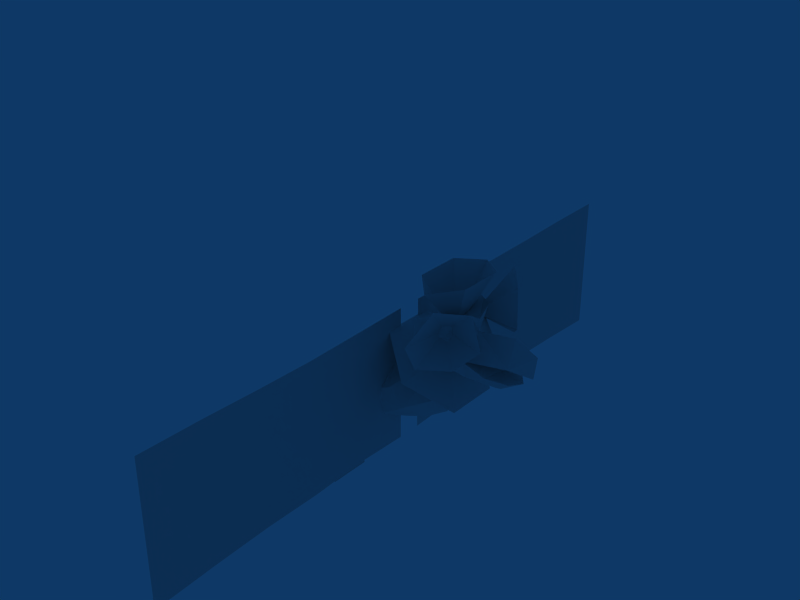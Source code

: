 # Source: Seraph.blend  (saved by Blender 2.49.0; exported with 4.5.12 LTS)
import bpy
from mathutils import Matrix  # noqa: F401  (used for matrix-valued properties, if any)

bpy.ops.wm.read_factory_settings(use_empty=True)
scene = bpy.context.scene
scene.name = 'Scene'

# ---- collections
col_collection_1 = bpy.data.collections.new('Collection 1'); scene.collection.children.link(col_collection_1)

# ---- materials (node trees are filled in below, after node groups)
mat_cutout = bpy.data.materials.new('Cutout')
mat_cutout.alpha_threshold = 0.0
mat_cutout.roughness = 0.5
mat_cutout.line_color = (0.0, 0.0, 0.0, 1.0)
mat_opaque = bpy.data.materials.new('Opaque')
mat_opaque.alpha_threshold = 0.0
mat_opaque.roughness = 0.5
mat_opaque.line_color = (0.0, 0.0, 0.0, 1.0)

# ---- material node trees

# ---- world
world_world = bpy.data.worlds.new('World'); scene.world = world_world
world_world.color = (0.05656, 0.2208, 0.4)
world_world.use_sun_shadow = False
world_world.sun_shadow_jitter_overblur = 0.0
world_world.cycles.sampling_method = 'MANUAL'
world_world.cycles.sample_map_resolution = 256

# ---- meshes
me_plane_001 = bpy.data.meshes.new('Plane.001')
me_plane_001.from_pydata([(2.989e-07, 0.421, 2.465), (-5.141e-08, 2.378, 2.416), (-5.961e-07, 2.378, -2.191), (-3.602e-07, 0.421, -2.255), (-4.457e-07, 4.399, 2.373), (-8.342e-07, 4.399, -2.285), (-7.583e-07, 6.399, 2.396), (-1.121e-06, 6.399, -2.277), (-9.605e-07, 8.421, 2.447), (-1.534e-06, 8.421, -2.348), (-1.929e-06, 10.57, -2.465), (-1.239e-06, 10.57, 2.461), (3.962e-07, -0.421, 2.465), (6.368e-07, -2.378, 2.416), (9.212e-08, -2.378, -2.191), (-2.628e-07, -0.421, -2.255), (8.53e-07, -4.399, 2.373), (4.645e-07, -4.399, -2.285), (1.144e-06, -6.399, 2.396), (7.817e-07, -6.399, -2.277), (1.553e-06, -8.421, 2.447), (9.797e-07, -8.421, -2.348), (1.234e-06, -10.57, -2.465), (1.924e-06, -10.57, 2.461)], [], [(0, 3, 2, 1), (1, 2, 5, 4), (4, 5, 7, 6), (6, 7, 9, 8), (8, 9, 10, 11), (12, 13, 14, 15), (13, 16, 17, 14), (16, 18, 19, 17), (18, 20, 21, 19), (20, 23, 22, 21)])
_uv = me_plane_001.uv_layers.new(name='UVTex')
_uv.uv.foreach_set('vector', [0.2534, 0.4976, 0.2534, 0.2629, 0.3487, 0.2661, 0.3487, 0.4952, 0.3487, 0.4952, 0.3487, 0.2661, 0.4473, 0.2614, 0.4473, 0.493, 0.4473, 0.493, 0.4473, 0.2614, 0.5447, 0.2618, 0.5447, 0.4942, 0.5447, 0.4942, 0.5447, 0.2618, 0.6433, 0.2583, 0.6433, 0.4967, 0.6433, 0.4967, 0.6433, 0.2583, 0.7482, 0.2525, 0.7482, 0.4974, 0.2534, 0.4976, 0.3487, 0.4952, 0.3487, 0.2661, 0.2534, 0.2629, 0.3487, 0.4952, 0.4473, 0.493, 0.4473, 0.2614, 0.3487, 0.2661, 0.4473, 0.493, 0.5447, 0.4942, 0.5447, 0.2618, 0.4473, 0.2614, 0.5447, 0.4942, 0.6433, 0.4967, 0.6433, 0.2583, 0.5447, 0.2618, 0.6433, 0.4967, 0.7482, 0.4974, 0.7482, 0.2525, 0.6433, 0.2583])
me_plane_001.materials.append(mat_cutout)
me_plane_001.use_remesh_preserve_volume = False
me_plane_001.use_remesh_preserve_attributes = False
me_plane_001.use_mirror_vertex_groups = False
me_plane_001.update()
me_mesh = bpy.data.meshes.new('Mesh')
me_mesh.from_pydata([(2.494, -0.9162, -0.06267), (2.494, 0.9328, -0.06267), (1.216, 1.857, 0.9021), (-0.06173, 0.9328, 1.867), (-0.06173, -0.9162, 1.867), (1.216, -1.841, 0.9021), (1.647, 0.008303, 1.408), (1.8, -0.01961, 2.184), (1.8, -1.546, 3.95), (2.677, -0.7828, 4.089), (2.677, 0.7436, 4.089), (1.8, 1.507, 3.95), (1.094, 0.7436, 4.07), (1.094, -0.7828, 4.07), (-2.691, -0.7436, -5.134), (-2.691, 0.7828, -5.134), (-3.396, 1.546, -5.014), (-4.273, 0.7828, -5.153), (-4.273, -0.7436, -5.153), (-3.396, -1.507, -5.014), (-3.397, 0.01961, -3.326), (-1.902, 0.008303, -0.8523), (-2.166, -1.597, -1.522), (-3.275, -0.7943, -0.6848), (-3.275, 0.8109, -0.6848), (-2.166, 1.613, -1.522), (-1.056, 0.8109, -2.36), (-1.056, -0.7943, -2.36), (0.5203, 0.003462, -1.312), (-0.4291, 0.003461, 1.149), (2.013, 0.003462, -0.009574), (1.571, 0.003462, 1.387), (-1.827, 0.003461, -0.1794), (-0.859, 0.003462, -1.641), (-2.914, 0.003462, -2.682), (-3.601, 0.003461, -2.443), (-3.742, 0.003461, -4.845), (-2.972, 0.5454, -3.581), (-2.449, 1.137, -2.282), (-1.864, 0.5055, -1.577), (-2.124, 0.5055, -1.352), (-1.44, 1.148, -0.6213), (-0.948, 1.148, -1.194), (-0.1702, 1.234, -1.034), (-0.7523, 1.499, -0.2691), (0.2865, 1.309, 0.1743), (0.7944, 1.309, -0.3986), (1.546, 0.003462, -0.8382), (0.4547, 0.6185, -1.152), (1.0, 0.311, -1.094), (-1.818, 0.000253, -1.687), (-2.789, 0.000253, -1.463), (-2.972, -0.5454, -3.581), (-2.449, -1.137, -2.282), (-1.864, -0.5055, -1.577), (-2.124, -0.5055, -1.352), (-1.44, -1.148, -0.6213), (-0.948, -1.148, -1.194), (-0.1702, -1.234, -1.034), (-0.7523, -1.499, -0.2691), (0.2865, -1.309, 0.1743), (0.7944, -1.309, -0.3986), (0.4547, -0.6185, -1.152), (1.0, -0.311, -1.094), (1.859, -1.299, 1.769), (2.654, -0.6263, 1.13), (1.868, -0.4262, 1.13), (0.8526, -0.8667, 1.769), (2.654, -0.8399, 1.769), (2.654, 0.002571, 2.421), (2.12, -0.9458, 2.524), (2.654, -0.4262, 3.105), (1.374, -1.465, 2.627), (1.341, -1.465, 2.942), (1.341, 0.002788, 2.656), (2.654, 0.002788, 2.818), (2.12, -0.9458, 3.004), (3.95, 0.002571, 2.627), (4.734, 0.002789, 2.27), (4.625, 0.002789, 1.51), (3.999, -0.4262, 1.769), (4.698, 0.002789, 2.016), (2.654, 0.002788, 1.769), (1.868, 0.002788, 0.8918), (2.654, 0.002788, 0.9477), (3.999, 0.002789, 1.769), (4.023, -0.3615, 1.239), (3.509, -0.2842, 0.9358), (2.12, 0.002788, 2.771), (0.8526, 0.002788, 1.62), (1.076, 0.002788, 2.216), (4.308, 0.002789, 1.239), (3.509, 0.002789, 0.7524), (3.338, -0.6331, 1.347), (3.481, 0.002789, 1.347), (1.859, 1.299, 1.769), (2.654, 0.6263, 1.13), (1.868, 0.4262, 1.13), (0.8526, 0.8667, 1.769), (2.654, 0.8399, 1.769), (2.12, 0.9458, 2.524), (2.654, 0.4262, 3.105), (1.374, 1.465, 2.627), (1.341, 1.465, 2.942), (2.12, 0.9458, 3.004), (3.999, 0.4262, 1.769), (4.023, 0.3615, 1.239), (3.509, 0.2842, 0.9358), (3.338, 0.6331, 1.347), (3.2, -1.15, 3.585), (3.391, -0.9222, 2.333), (2.869, -1.544, 1.808), (2.157, -2.393, 2.0), (1.966, -2.62, 2.717), (2.487, -1.999, 3.777), (1.943, -0.7262, 2.525), (1.943, 0.7219, 2.525), (2.487, 1.994, 3.777), (1.966, 2.616, 2.717), (2.157, 2.389, 2.0), (2.869, 1.539, 1.808), (3.391, 0.918, 2.333), (3.2, 1.145, 3.585)], [], [(6, 0, 1), (2, 6, 1), (3, 6, 2), (4, 6, 3), (5, 6, 4), (5, 0, 6), (8, 13, 7), (8, 7, 9), (9, 7, 10), (10, 7, 11), (11, 7, 12), (7, 13, 12), (20, 14, 15), (16, 20, 15), (17, 20, 16), (18, 20, 17), (19, 20, 18), (19, 14, 20), (22, 27, 21), (22, 21, 23), (23, 21, 24), (24, 21, 25), (25, 21, 26), (21, 27, 26), (36, 35, 38, 37), (34, 36, 37, 38), (50, 34, 38, 39), (35, 51, 40, 38), (51, 32, 41, 40), (33, 50, 39, 42), (32, 29, 44, 41), (29, 31, 45, 44), (31, 30, 46, 45), (38, 40, 39), (39, 40, 41, 42), (42, 41, 44, 43), (44, 45, 46, 43), (48, 33, 42), (28, 33, 48), (48, 42, 43), (28, 48, 49, 47), (43, 46, 49, 48), (46, 30, 47, 49), (36, 52, 53, 35), (34, 53, 52, 36), (50, 54, 53, 34), (35, 53, 55, 51), (51, 55, 56, 32), (33, 57, 54, 50), (32, 56, 59, 29), (29, 59, 60, 31), (31, 60, 61, 30), (53, 54, 55), (54, 57, 56, 55), (57, 58, 59, 56), (59, 58, 61, 60), (62, 57, 33), (28, 62, 33), (62, 58, 57), (28, 47, 63, 62), (58, 62, 63, 61), (61, 63, 47, 30), (64, 66, 65), (66, 64, 67), (64, 65, 68), (69, 71, 70), (71, 69, 75), (76, 70, 71), (79, 81, 80), (69, 68, 80, 77), (70, 64, 68, 69), (64, 70, 72, 67), (75, 88, 76, 71), (88, 74, 73, 76), (89, 83, 66, 67), (80, 81, 78, 77), (85, 79, 80), (80, 68, 82, 85), (89, 67, 72, 90), (65, 66, 83, 84), (86, 87, 92, 91), (92, 87, 65, 84), (72, 70, 76, 73), (93, 65, 87), (68, 65, 93), (93, 87, 86), (82, 68, 93, 94), (94, 93, 86, 91), (73, 74, 90, 72), (95, 96, 97), (98, 95, 97), (95, 99, 96), (69, 100, 101), (101, 75, 69), (104, 101, 100), (79, 105, 81), (69, 77, 105, 99), (99, 95, 100, 69), (95, 98, 102, 100), (75, 101, 104, 88), (88, 104, 103, 74), (89, 98, 97, 83), (105, 77, 78, 81), (85, 105, 79), (105, 85, 82, 99), (89, 90, 102, 98), (96, 84, 83, 97), (106, 91, 92, 107), (92, 84, 96, 107), (102, 103, 104, 100), (108, 107, 96), (99, 108, 96), (108, 106, 107), (82, 94, 108, 99), (94, 91, 106, 108), (103, 102, 90, 74), (115, 110, 109), (115, 111, 110), (115, 112, 111), (115, 113, 112), (115, 114, 113), (115, 109, 114), (116, 117, 122), (116, 118, 117), (116, 119, 118), (116, 120, 119), (116, 121, 120), (116, 122, 121)])
me_mesh.polygons.foreach_set('material_index', [1, 1, 1, 1, 1, 1, 1, 1, 1, 1, 1, 1, 1, 1, 1, 1, 1, 1, 1, 1, 1, 1, 1, 1, 0, 0, 0, 0, 0, 0, 0, 0, 0, 0, 0, 0, 0, 0, 0, 0, 0, 0, 0, 0, 0, 0, 0, 0, 0, 0, 0, 0, 0, 0, 0, 0, 0, 0, 0, 0, 0, 0, 0, 0, 0, 0, 0, 0, 0, 0, 0, 0, 0, 0, 0, 0, 0, 0, 0, 0, 0, 0, 0, 0, 0, 0, 0, 0, 0, 0, 0, 0, 0, 0, 0, 0, 0, 0, 0, 0, 0, 0, 0, 0, 0, 0, 0, 0, 0, 0, 0, 0, 0, 0, 0, 0, 1, 1, 1, 1, 1, 1, 1, 1, 1, 1, 1, 1])
_uv = me_mesh.uv_layers.new(name='UVTex')
_uv.uv.foreach_set('vector', [0.1295, 0.6925, 0.01482, 0.4949, 0.2438, 0.4964, 0.2438, 0.4964, 0.1295, 0.6925, 0.01482, 0.4949, 0.2438, 0.4964, 0.1295, 0.6925, 0.01482, 0.4949, 0.2438, 0.4964, 0.1295, 0.6925, 0.01482, 0.4949, 0.2438, 0.4964, 0.1295, 0.6925, 0.01482, 0.4949, 0.01599, 0.4926, 0.2452, 0.4926, 0.1307, 0.6957, 0.01599, 0.4926, 0.2452, 0.4926, 0.1307, 0.6957, 0.2438, 0.4964, 0.1295, 0.6925, 0.01482, 0.4949, 0.2438, 0.4964, 0.1295, 0.6925, 0.01482, 0.4949, 0.2438, 0.4964, 0.1295, 0.6925, 0.01482, 0.4949, 0.2438, 0.4964, 0.1295, 0.6925, 0.01482, 0.4949, 0.1295, 0.6925, 0.01482, 0.4949, 0.2438, 0.4964, 0.1295, 0.6925, 0.01482, 0.4949, 0.2438, 0.4964, 0.2438, 0.4964, 0.1295, 0.6925, 0.01482, 0.4949, 0.2438, 0.4964, 0.1295, 0.6925, 0.01482, 0.4949, 0.2438, 0.4964, 0.1295, 0.6925, 0.01482, 0.4949, 0.2438, 0.4964, 0.1295, 0.6925, 0.01482, 0.4949, 0.01599, 0.4926, 0.2452, 0.4926, 0.1307, 0.6957, 0.01599, 0.4926, 0.2452, 0.4926, 0.1307, 0.6957, 0.2438, 0.4964, 0.1295, 0.6925, 0.01482, 0.4949, 0.2438, 0.4964, 0.1295, 0.6925, 0.01482, 0.4949, 0.2438, 0.4964, 0.1295, 0.6925, 0.01482, 0.4949, 0.2438, 0.4964, 0.1295, 0.6925, 0.01482, 0.4949, 0.1295, 0.6925, 0.01482, 0.4949, 0.2438, 0.4964, 0.7182, 0.7859, 0.7182, 0.8817, 0.5307, 0.9048, 0.5965, 0.7931, 0.7182, 0.8734, 0.7182, 0.7859, 0.5965, 0.7931, 0.5307, 0.9048, 0.7182, 0.935, 0.7182, 0.8734, 0.5307, 0.9048, 0.6084, 0.937, 0.7182, 0.8817, 0.7182, 0.9728, 0.6132, 0.9824, 0.5307, 0.9048, 0.7443, 0.989, 0.6967, 0.9884, 0.6775, 0.8247, 0.7114, 0.9166, 0.6488, 0.9884, 0.6963, 0.989, 0.6985, 0.9166, 0.6532, 0.8247, 0.6967, 0.9884, 0.6275, 0.9884, 0.6435, 0.7745, 0.6775, 0.8247, 0.6275, 0.9884, 0.5285, 0.9884, 0.5921, 0.8016, 0.6435, 0.7745, 0.5285, 0.9884, 0.5066, 0.9884, 0.5669, 0.8016, 0.5921, 0.8016, 0.5307, 0.9048, 0.6132, 0.9824, 0.6084, 0.937, 0.6985, 0.9166, 0.7114, 0.9166, 0.6775, 0.8247, 0.6532, 0.8247, 0.6532, 0.8247, 0.6775, 0.8247, 0.6435, 0.7745, 0.6147, 0.8124, 0.6435, 0.7745, 0.5921, 0.8016, 0.5669, 0.8016, 0.6147, 0.8124, 0.5838, 0.9004, 0.6488, 0.9884, 0.6532, 0.8247, 0.5805, 0.9884, 0.6488, 0.9884, 0.5838, 0.9004, 0.5838, 0.9004, 0.6532, 0.8247, 0.6147, 0.8124, 0.5805, 0.9884, 0.5838, 0.9004, 0.5567, 0.9444, 0.5297, 0.9884, 0.6147, 0.8124, 0.5669, 0.8016, 0.5567, 0.9444, 0.5838, 0.9004, 0.5669, 0.8016, 0.5066, 0.9884, 0.5297, 0.9884, 0.5567, 0.9444, 0.7182, 0.7859, 0.5965, 0.7931, 0.5307, 0.9048, 0.7182, 0.8817, 0.7182, 0.8734, 0.5307, 0.9048, 0.5965, 0.7931, 0.7182, 0.7859, 0.7182, 0.935, 0.6084, 0.937, 0.5307, 0.9048, 0.7182, 0.8734, 0.7182, 0.8817, 0.5307, 0.9048, 0.6132, 0.9824, 0.7182, 0.9728, 0.7443, 0.989, 0.7114, 0.9166, 0.6775, 0.8247, 0.6967, 0.9884, 0.6488, 0.9884, 0.6532, 0.8247, 0.6985, 0.9166, 0.6963, 0.989, 0.6967, 0.9884, 0.6775, 0.8247, 0.6435, 0.7745, 0.6275, 0.9884, 0.6275, 0.9884, 0.6435, 0.7745, 0.5921, 0.8016, 0.5285, 0.9884, 0.5285, 0.9884, 0.5921, 0.8016, 0.5669, 0.8016, 0.5066, 0.9884, 0.5307, 0.9048, 0.6084, 0.937, 0.6132, 0.9824, 0.6985, 0.9166, 0.6532, 0.8247, 0.6775, 0.8247, 0.7114, 0.9166, 0.6532, 0.8247, 0.6147, 0.8124, 0.6435, 0.7745, 0.6775, 0.8247, 0.6435, 0.7745, 0.6147, 0.8124, 0.5669, 0.8016, 0.5921, 0.8016, 0.5838, 0.9004, 0.6532, 0.8247, 0.6488, 0.9884, 0.5805, 0.9884, 0.5838, 0.9004, 0.6488, 0.9884, 0.5838, 0.9004, 0.6147, 0.8124, 0.6532, 0.8247, 0.5805, 0.9884, 0.5297, 0.9884, 0.5567, 0.9444, 0.5838, 0.9004, 0.6147, 0.8124, 0.5838, 0.9004, 0.5567, 0.9444, 0.5669, 0.8016, 0.5669, 0.8016, 0.5567, 0.9444, 0.5297, 0.9884, 0.5066, 0.9884, 0.2911, 0.9443, 0.2661, 0.9177, 0.3363, 0.8233, 0.2677, 0.9052, 0.2927, 0.9318, 0.2493, 0.9325, 0.2911, 0.9443, 0.3363, 0.8233, 0.3451, 0.8783, 0.2355, 0.859, 0.2799, 0.9862, 0.1343, 0.8751, 0.2799, 0.9859, 0.2351, 0.8585, 0.3483, 0.9857, 0.1539, 0.9859, 0.1343, 0.8751, 0.2799, 0.9862, 0.4332, 0.7466, 0.4405, 0.8184, 0.3689, 0.7543, 0.2355, 0.859, 0.2355, 0.7727, 0.3689, 0.7543, 0.3528, 0.8426, 0.1343, 0.8751, 0.1196, 0.7765, 0.2355, 0.7727, 0.2355, 0.859, 0.1196, 0.7765, 0.1343, 0.8751, 0.008921, 0.8928, 0.03359, 0.7638, 0.3961, 0.9877, 0.3957, 0.974, 0.2862, 0.974, 0.2856, 0.9896, 0.4147, 0.9696, 0.4171, 0.9891, 0.2477, 0.9891, 0.2481, 0.9677, 0.2305, 0.9136, 0.2461, 0.8978, 0.2677, 0.9052, 0.2493, 0.9325, 0.3689, 0.7543, 0.4405, 0.8184, 0.4442, 0.8438, 0.3528, 0.8426, 0.3687, 0.5813, 0.3687, 0.5347, 0.3367, 0.5813, 0.3367, 0.5813, 0.3058, 0.6817, 0.3687, 0.6817, 0.3687, 0.5813, 0.07815, 0.7964, 0.03315, 0.7641, 0.03657, 0.8955, 0.07815, 0.9127, 0.3363, 0.8233, 0.2661, 0.9177, 0.2461, 0.8978, 0.3207, 0.7908, 0.4202, 0.8772, 0.395, 0.8174, 0.3913, 0.7884, 0.4418, 0.8772, 0.3913, 0.7884, 0.395, 0.8174, 0.3363, 0.8233, 0.3207, 0.7908, 0.01045, 0.8928, 0.1343, 0.8751, 0.1539, 0.9859, 0.01312, 0.9927, 0.3752, 0.8845, 0.3363, 0.8233, 0.395, 0.8174, 0.3301, 0.8858, 0.3363, 0.8233, 0.3752, 0.8845, 0.3752, 0.8845, 0.395, 0.8174, 0.4202, 0.8772, 0.3687, 0.6817, 0.3058, 0.6817, 0.3212, 0.6306, 0.3687, 0.62, 0.3687, 0.62, 0.3212, 0.6306, 0.3415, 0.5796, 0.3687, 0.5583, 0.1956, 0.9714, 0.4306, 0.9796, 0.4337, 0.9279, 0.1968, 0.9184, 0.2911, 0.9443, 0.3363, 0.8233, 0.2661, 0.9177, 0.2493, 0.9325, 0.2927, 0.9318, 0.2677, 0.9052, 0.2911, 0.9443, 0.3451, 0.8783, 0.3363, 0.8233, 0.2355, 0.859, 0.1343, 0.8751, 0.2799, 0.9862, 0.2799, 0.9859, 0.3483, 0.9857, 0.2351, 0.8585, 0.1539, 0.9859, 0.2799, 0.9862, 0.1343, 0.8751, 0.4332, 0.7466, 0.3689, 0.7543, 0.4405, 0.8184, 0.2355, 0.859, 0.3528, 0.8426, 0.3689, 0.7543, 0.2355, 0.7727, 0.2355, 0.7727, 0.1196, 0.7765, 0.1343, 0.8751, 0.2355, 0.859, 0.1196, 0.7765, 0.03359, 0.7638, 0.008921, 0.8928, 0.1343, 0.8751, 0.3961, 0.9877, 0.2856, 0.9896, 0.2862, 0.974, 0.3957, 0.974, 0.4147, 0.9696, 0.2481, 0.9677, 0.2477, 0.9891, 0.4171, 0.9891, 0.2305, 0.9136, 0.2493, 0.9325, 0.2677, 0.9052, 0.2461, 0.8978, 0.3689, 0.7543, 0.3528, 0.8426, 0.4442, 0.8438, 0.4405, 0.8184, 0.3687, 0.5813, 0.4003, 0.5813, 0.3687, 0.5347, 0.4003, 0.5813, 0.3687, 0.5813, 0.3687, 0.6817, 0.4311, 0.6817, 0.07815, 0.7964, 0.07815, 0.9127, 0.03657, 0.8955, 0.03315, 0.7641, 0.3363, 0.8233, 0.3207, 0.7908, 0.2461, 0.8978, 0.2661, 0.9177, 0.4202, 0.8772, 0.4418, 0.8772, 0.3913, 0.7884, 0.395, 0.8174, 0.3913, 0.7884, 0.3207, 0.7908, 0.3363, 0.8233, 0.395, 0.8174, 0.01045, 0.8928, 0.01312, 0.9927, 0.1539, 0.9859, 0.1343, 0.8751, 0.3752, 0.8845, 0.395, 0.8174, 0.3363, 0.8233, 0.3301, 0.8858, 0.3752, 0.8845, 0.3363, 0.8233, 0.3752, 0.8845, 0.4202, 0.8772, 0.395, 0.8174, 0.3687, 0.6817, 0.3687, 0.62, 0.4157, 0.6306, 0.4311, 0.6817, 0.3687, 0.62, 0.3687, 0.5583, 0.3954, 0.5796, 0.4157, 0.6306, 0.1956, 0.9714, 0.1968, 0.9184, 0.4337, 0.9279, 0.4306, 0.9796, 0.8995, 0.881, 0.9936, 0.8558, 0.9684, 0.9499, 0.8995, 0.881, 0.9248, 0.7869, 0.9936, 0.8558, 0.8995, 0.881, 0.8307, 0.8121, 0.9248, 0.7869, 0.8995, 0.881, 0.8054, 0.9062, 0.8307, 0.8121, 0.8995, 0.881, 0.8743, 0.9751, 0.8054, 0.9062, 0.8995, 0.881, 0.9684, 0.9499, 0.8743, 0.9751, 0.8995, 0.881, 0.8743, 0.9751, 0.9684, 0.9499, 0.8995, 0.881, 0.8054, 0.9062, 0.8743, 0.9751, 0.8995, 0.881, 0.8307, 0.8121, 0.8054, 0.9062, 0.8995, 0.881, 0.9248, 0.7869, 0.8307, 0.8121, 0.8995, 0.881, 0.9936, 0.8558, 0.9248, 0.7869, 0.8995, 0.881, 0.9684, 0.9499, 0.9936, 0.8558])
me_mesh.materials.append(mat_opaque)
me_mesh.materials.append(mat_cutout)
me_mesh.use_remesh_preserve_volume = False
me_mesh.use_remesh_preserve_attributes = False
me_mesh.use_mirror_vertex_groups = False
me_mesh.update()
arm_armature = bpy.data.armatures.new('Armature')  # bones are not reproduced

# ---- objects
ob_armature = bpy.data.objects.new('Armature', arm_armature)
ob_wings = bpy.data.objects.new('Wings', me_plane_001)
ob_body = bpy.data.objects.new('Body', me_mesh)

# ---- transforms, parenting, visibility, modifiers, constraints
ob_armature.location = (0.0, 0.0, 0.0)
ob_armature.lock_rotations_4d = False
ob_armature.empty_display_type = 'ARROWS'
ob_armature.show_in_front = True
ob_armature.lineart.crease_threshold = 0.0
ob_wings.location = (0.0, 0.0, 0.0)
ob_wings.lock_rotations_4d = False
ob_wings.empty_display_type = 'ARROWS'
ob_wings.lineart.crease_threshold = 0.0
_vg = ob_wings.vertex_groups.new(name='Root')
_vg = ob_wings.vertex_groups.new(name='Neck')
_vg = ob_wings.vertex_groups.new(name='Head')
_vg = ob_wings.vertex_groups.new(name='Beak.U')
for _i, _w in zip([0], [0.09804]): _vg.add([_i], _w, 'REPLACE')
_vg = ob_wings.vertex_groups.new(name='Beak.D')
_vg = ob_wings.vertex_groups.new(name='Spine')
_vg = ob_wings.vertex_groups.new(name='Tail1')
_vg = ob_wings.vertex_groups.new(name='Tail2')
_vg = ob_wings.vertex_groups.new(name='Wing1.L')
for _i, _w in zip([0, 1, 2, 3, 4, 5, 6, 7, 8, 9, 10, 11, 12, 13, 14, 15, 16, 17, 18, 19, 20, 21, 22, 23], [1.0, 1.0, 1.0, 1.0, 0.0, 0.0, 0.0, 0.0, 0.0, 0.0, 0.0, 0.0, 0.0, 0.0, 0.0, 0.0, 0.0, 0.0, 0.0, 0.0, 0.0, 0.0, 0.0, 0.0]): _vg.add([_i], _w, 'REPLACE')
_vg = ob_wings.vertex_groups.new(name='Wing2.L')
for _i, _w in zip([0, 1, 2, 3, 4, 5, 6, 7, 8, 9, 10, 11, 12, 13, 14, 15, 16, 17, 18, 19, 20, 21, 22, 23], [0.0, 1.0, 1.0, 0.0, 1.0, 1.0, 1.0, 1.0, 0.0, 0.0, 0.0, 0.0, 0.0, 0.0, 0.0, 0.0, 0.0, 0.0, 0.0, 0.0, 0.0, 0.0, 0.0, 0.0]): _vg.add([_i], _w, 'REPLACE')
_vg = ob_wings.vertex_groups.new(name='Wing3.L')
for _i, _w in zip([0, 1, 2, 3, 4, 5, 6, 7, 8, 9, 10, 11, 12, 13, 14, 15, 16, 17, 18, 19, 20, 21, 22, 23], [0.0, 0.0, 0.0, 0.0, 0.0, 0.0, 1.0, 1.0, 1.0, 1.0, 1.0, 1.0, 0.0, 0.0, 0.0, 0.0, 0.0, 0.0, 0.0, 0.0, 0.0, 0.0, 0.0, 0.0]): _vg.add([_i], _w, 'REPLACE')
_vg = ob_wings.vertex_groups.new(name='Wing1.R')
for _i, _w in zip([0, 1, 2, 3, 4, 5, 6, 7, 8, 9, 10, 11, 12, 13, 14, 15, 16, 17, 18, 19, 20, 21, 22, 23], [0.0, 0.0, 0.0, 0.0, 0.0, 0.0, 0.0, 0.0, 0.0, 0.0, 0.0, 0.0, 1.0, 1.0, 1.0, 1.0, 0.0, 0.0, 0.0, 0.0, 0.0, 0.0, 0.0, 0.0]): _vg.add([_i], _w, 'REPLACE')
_vg = ob_wings.vertex_groups.new(name='Wing2.R')
for _i, _w in zip([0, 1, 2, 3, 4, 5, 6, 7, 8, 9, 10, 11, 12, 13, 14, 15, 16, 17, 18, 19, 20, 21, 22, 23], [0.0, 0.0, 0.0, 0.0, 0.0, 0.0, 0.0, 0.0, 0.0, 0.0, 0.0, 0.0, 0.0, 1.0, 1.0, 0.0, 1.0, 1.0, 1.0, 1.0, 0.0, 0.0, 0.0, 0.0]): _vg.add([_i], _w, 'REPLACE')
_vg = ob_wings.vertex_groups.new(name='Wing3.R')
for _i, _w in zip([0, 1, 2, 3, 4, 5, 6, 7, 8, 9, 10, 11, 12, 13, 14, 15, 16, 17, 18, 19, 20, 21, 22, 23], [0.0, 0.0, 0.0, 0.0, 0.0, 0.0, 0.0, 0.0, 0.0, 0.0, 0.0, 0.0, 0.0, 0.0, 0.0, 0.0, 0.0, 0.0, 1.0, 1.0, 1.0, 1.0, 1.0, 1.0]): _vg.add([_i], _w, 'REPLACE')
_m = ob_wings.modifiers.new('Armature', 'ARMATURE')
_m.object = ob_armature
_m.use_bone_envelopes = True
ob_body.location = (0.0, 0.0, 0.0)
ob_body.lock_rotations_4d = False
ob_body.empty_display_type = 'ARROWS'
ob_body.lineart.crease_threshold = 0.0
_vg = ob_body.vertex_groups.new(name='Root')
_vg = ob_body.vertex_groups.new(name='Neck')
_vg.add([28, 29, 30, 31, 43, 44, 45, 46, 47, 48, 49, 58, 59, 60, 61, 62, 63], 1.0, 'REPLACE')
_vg = ob_body.vertex_groups.new(name='Head')
for _i, _w in zip([0, 1, 2, 3, 4, 5, 6, 7, 8, 9, 10, 11, 12, 13, 30, 31, 46, 47, 49, 61, 63, 64, 65, 66, 67, 68, 69, 70, 71, 72, 73, 74, 75, 76, 77, 78, 79, 80, 81, 82, 83, 84, 85, 86, 87, 88, 89, 90, 91, 92, 93, 94, 95, 96, 97, 98, 99, 100, 101, 102, 103, 104, 105, 106, 107, 108, 109, 110, 111, 112, 113, 114, 115, 116, 117, 118, 119, 120, 121, 122], [0.6719, 0.6729, 0.3997, 0.6572, 0.6562, 0.396, 0.9999, 1.0, 1.0, 1.0, 1.0, 1.0, 1.0, 1.0, 0.2089, 0.9996, 0.02037, 0.07424, 0.03042, 0.0197, 0.03025, 1.0, 1.0, 1.0, 1.0, 1.0, 1.0, 1.0, 1.0, 1.0, 1.0, 1.0, 1.0, 1.0, 1.0, 1.0, 1.0, 1.0, 1.0, 1.0, 1.0, 1.0, 1.0, 1.0, 1.0, 1.0, 1.0, 1.0, 1.0, 1.0, 1.0, 1.0, 1.0, 1.0, 1.0, 1.0, 1.0, 1.0, 1.0, 1.0, 1.0, 1.0, 1.0, 1.0, 1.0, 1.0, 1.0, 1.0, 1.0, 1.0, 1.0, 1.0, 1.0, 1.0, 1.0, 1.0, 1.0, 1.0, 1.0, 1.0]): _vg.add([_i], _w, 'REPLACE')
_vg = ob_body.vertex_groups.new(name='Beak.U')
for _i, _w in zip([0, 1, 2, 3, 4, 5, 6, 7, 8, 9, 10, 11, 12, 13, 14, 15, 16, 17, 18, 19, 20, 21, 22, 23, 24, 25, 26, 27, 28, 29, 30, 31, 32, 33, 34, 35, 36, 37, 38, 39, 40, 41, 42, 43, 44, 45, 46, 47, 48, 49, 50, 51, 52, 53, 54, 55, 56, 57, 58, 59, 60, 61, 62, 63, 64, 65, 66, 67, 68, 69, 70, 71, 72, 73, 74, 75, 76, 77, 78, 79, 80, 81, 82, 83, 84, 85, 86, 87, 88, 89, 90, 91, 92, 93, 94, 95, 96, 97, 98, 99, 100, 101, 102, 103, 104, 105, 106, 107, 108, 109, 110, 111, 112, 113, 114, 115, 116, 117, 118, 119, 120, 121, 122], [0.0, 0.0, 0.0, 0.0, 0.0, 0.0, 0.0, 0.0, 0.0, 0.0, 0.0, 0.0, 0.0, 0.0, 0.0, 0.0, 0.0, 0.0, 0.0, 0.0, 0.0, 0.0, 0.0, 0.0, 0.0, 0.0, 0.0, 0.0, 0.0, 0.0, 0.0, 0.0, 0.0, 0.0, 0.0, 0.0, 0.0, 0.0, 0.0, 0.0, 0.0, 0.0, 0.0, 0.0, 0.0, 0.0, 0.0, 0.0, 0.0, 0.0, 0.0, 0.0, 0.0, 0.0, 0.0, 0.0, 0.0, 0.0, 0.0, 0.0, 0.0, 0.0, 0.0, 0.0, 0.0, 0.0, 0.0, 0.0, 1.0, 1.0, 0.0, 0.0, 0.0, 0.0, 0.0, 0.0, 0.0, 1.0, 1.0, 1.0, 1.0, 1.0, 1.0, 0.0, 0.0, 1.0, 0.0, 0.0, 0.0, 0.0, 0.0, 0.0, 0.0, 0.0, 0.0, 0.0, 0.0, 0.0, 0.0, 1.0, 0.0, 0.0, 0.0, 0.0, 0.0, 1.0, 0.0, 0.0, 0.0, 0.0, 0.0, 0.0, 0.0, 0.0, 0.0, 0.0, 0.0, 0.0, 0.0, 0.0, 0.0, 0.0, 0.0]): _vg.add([_i], _w, 'REPLACE')
_vg = ob_body.vertex_groups.new(name='Beak.D')
for _i, _w in zip([0, 1, 2, 3, 4, 5, 6, 7, 8, 9, 10, 11, 12, 13, 14, 15, 16, 17, 18, 19, 20, 21, 22, 23, 24, 25, 26, 27, 28, 29, 30, 31, 32, 33, 34, 35, 36, 37, 38, 39, 40, 41, 42, 43, 44, 45, 46, 47, 48, 49, 50, 51, 52, 53, 54, 55, 56, 57, 58, 59, 60, 61, 62, 63, 64, 65, 66, 67, 68, 69, 70, 71, 72, 73, 74, 75, 76, 77, 78, 79, 80, 81, 82, 83, 84, 85, 86, 87, 88, 89, 90, 91, 92, 93, 94, 95, 96, 97, 98, 99, 100, 101, 102, 103, 104, 105, 106, 107, 108, 109, 110, 111, 112, 113, 114, 115, 116, 117, 118, 119, 120, 121, 122], [0.0, 0.0, 0.0, 0.0, 0.0, 0.0, 0.0, 0.0, 0.0, 0.0, 0.0, 0.0, 0.0, 0.0, 0.0, 0.0, 0.0, 0.0, 0.0, 0.0, 0.0, 0.0, 0.0, 0.0, 0.0, 0.0, 0.0, 0.0, 0.0, 0.0, 0.0, 0.0, 0.0, 0.0, 0.0, 0.0, 0.0, 0.0, 0.0, 0.0, 0.0, 0.0, 0.0, 0.0, 0.0, 0.0, 0.0, 0.0, 0.0, 0.0, 0.0, 0.0, 0.0, 0.0, 0.0, 0.0, 0.0, 0.0, 0.0, 0.0, 0.0, 0.0, 0.0, 0.0, 0.0, 1.0, 0.0, 0.0, 1.0, 0.0, 0.0, 0.0, 0.0, 0.0, 0.0, 0.0, 0.0, 0.0, 0.0, 0.0, 0.0, 0.0, 1.0, 0.0, 1.0, 0.0, 1.0, 1.0, 0.0, 0.0, 0.0, 1.0, 1.0, 1.0, 1.0, 0.0, 1.0, 0.0, 0.0, 1.0, 0.0, 0.0, 0.0, 0.0, 0.0, 0.0, 1.0, 1.0, 1.0, 0.0, 0.0, 0.0, 0.0, 0.0, 0.0, 0.0, 0.0, 0.0, 0.0, 0.0, 0.0, 0.0, 0.0]): _vg.add([_i], _w, 'REPLACE')
_vg = ob_body.vertex_groups.new(name='Spine')
for _i, _w in zip([21, 22, 23, 24, 25, 26, 27, 28, 29, 30, 32, 33, 37, 38, 39, 40, 41, 42, 43, 44, 46, 47, 48, 49, 50, 51, 52, 53, 54, 55, 56, 57, 58, 59, 61, 62, 63], [1.0, 1.0, 1.0, 1.0, 1.0, 1.0, 1.0, 1.0, 1.0, 0.02219, 1.0, 1.0, 0.02632, 0.1365, 1.0, 1.0, 1.0, 1.0, 1.0, 1.0, 0.0999, 0.09792, 1.0, 0.218, 1.0, 1.0, 0.02651, 0.1365, 1.0, 1.0, 1.0, 1.0, 1.0, 1.0, 0.1001, 1.0, 0.2173]): _vg.add([_i], _w, 'REPLACE')
_vg = ob_body.vertex_groups.new(name='Tail1')
for _i, _w in zip([32, 35, 37, 38, 39, 40, 51, 52, 53, 54, 55], [0.004781, 0.05666, 0.1497, 0.5335, 0.06834, 0.1841, 0.7943, 0.1504, 0.5346, 0.06832, 0.1841]): _vg.add([_i], _w, 'REPLACE')
_vg = ob_body.vertex_groups.new(name='Tail2')
for _i, _w in zip([14, 15, 16, 17, 18, 19, 20, 34, 35, 36, 37, 38, 51, 52, 53], [1.0, 1.0, 1.0, 1.0, 1.0, 1.0, 1.0, 0.9867, 0.9431, 1.117, 0.8113, 0.3267, 0.0508, 0.8104, 0.3256]): _vg.add([_i], _w, 'REPLACE')
_vg = ob_body.vertex_groups.new(name='Wing1.L')
_vg = ob_body.vertex_groups.new(name='Wing2.L')
_vg = ob_body.vertex_groups.new(name='Wing3.L')
_vg = ob_body.vertex_groups.new(name='Wing1.R')
_vg = ob_body.vertex_groups.new(name='Wing2.R')
_vg = ob_body.vertex_groups.new(name='Wing3.R')
_m = ob_body.modifiers.new('Armature', 'ARMATURE')
_m.object = ob_armature
_m.use_bone_envelopes = True

# ---- collection membership
col_collection_1.objects.link(ob_armature)
col_collection_1.objects.link(ob_wings)
col_collection_1.objects.link(ob_body)

# ---- scene / render settings (as saved in the file)
scene.frame_start = 1; scene.frame_end = 250; scene.frame_set(1)
scene.render.engine = 'BLENDER_EEVEE_NEXT'
scene.render.image_settings.file_format = 'JPEG'
scene.render.image_settings.color_mode = 'RGB'
scene.render.image_settings.compression = 90
scene.render.resolution_x = 800
scene.render.resolution_y = 600
scene.render.pixel_aspect_x = 100.0
scene.render.pixel_aspect_y = 100.0
scene.render.fps = 25
scene.render.dither_intensity = 0.0
scene.render.use_compositing = False
scene.render.use_sequencer = False
scene.render.bake_margin = 2
scene.render.bake_bias = 0.0
scene.render.use_stamp_time = False
scene.render.use_stamp_date = False
scene.render.use_stamp_frame = False
scene.render.use_stamp_camera = False
scene.render.use_stamp_scene = False
scene.render.use_stamp_filename = False
scene.render.use_stamp_render_time = False
scene.render.stamp_font_size = 0
scene.cycles.use_denoising = False
scene.cycles.samples = 10
scene.cycles.sampling_pattern = 'TABULATED_SOBOL'
scene.cycles.light_sampling_threshold = 0.0
scene.cycles.use_adaptive_sampling = False
scene.cycles.use_light_tree = False
scene.cycles.blur_glossy = 0.0
scene.cycles.volume_bounces = 1
scene.cycles.pixel_filter_type = 'GAUSSIAN'
scene.cycles.sample_clamp_indirect = 0.0
scene.view_settings.view_transform = 'Raw'
bpy.context.view_layer.update()

# ---- added for rendering (the .blend has no active camera): camera
cam_auto = bpy.data.cameras.new('AutoCamera')
cam_auto.lens = 50.0
cam_auto.sensor_width = 36.0
cam_auto.clip_end = 1000.0
ob_auto_camera = bpy.data.objects.new('AutoCamera', cam_auto)
scene.collection.objects.link(ob_auto_camera)
ob_auto_camera.location = (19.2892, -23.6079, 18.1941)
ob_auto_camera.rotation_euler = (1.09748, -7.21219e-08, 0.694738)
scene.camera = ob_auto_camera
bpy.context.view_layer.update()

